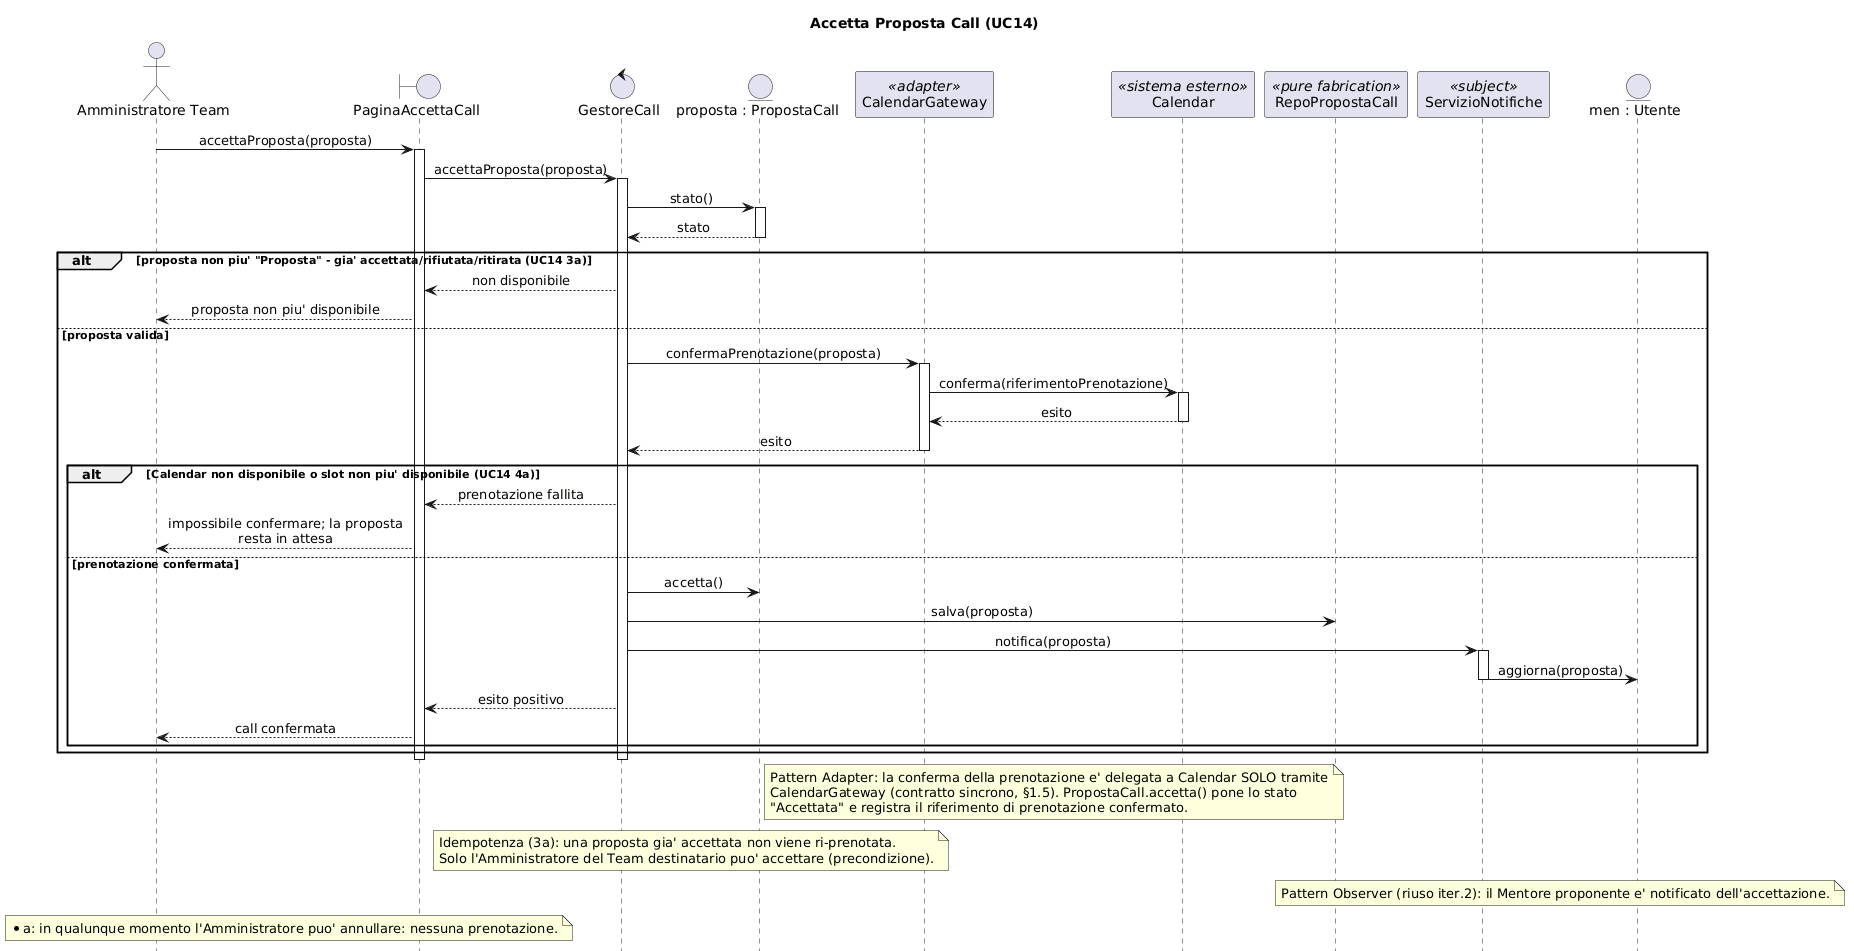

The diagram above was rendered by PlantUML. Its source (embedded in the PNG):
@startuml SEQ_AccettaPropostaCall
' Diagramma di sequenza — realizzazione di UC14 Accetta Proposta Call (3a iterazione HackHub). Bozza (CHANGE).
' Pattern Adapter: CalendarGateway conferma la prenotazione su Calendar (contratto sincrono §1.5);
'   l'esterno e' raggiunto solo via adapter (client -> target -> adaptee).
' Pattern Observer (riuso iter.2): ServizioNotifiche (Subject) notifica il Mentore (Observer).
' GRASP: Controller (GestoreCall), Information Expert (PropostaCall.stato), Pure Fabrication (Repo*, CalendarGateway).
hide footbox
skinparam shadowing false
skinparam sequenceMessageAlign center
skinparam maxMessageSize 260

title Accetta Proposta Call (UC14)

actor "Amministratore Team" as Adm
boundary "PaginaAccettaCall" as B
control "GestoreCall" as GC
entity "proposta : PropostaCall" as P
participant "CalendarGateway" as CG <<adapter>>
participant "Calendar" as CAL <<sistema esterno>>
participant "RepoPropostaCall" as RPC <<pure fabrication>>
participant "ServizioNotifiche" as SN <<subject>>
entity "men : Utente" as Men

Adm -> B : accettaProposta(proposta)
activate B
B -> GC : accettaProposta(proposta)
activate GC
GC -> P : stato()
activate P
P --> GC : stato
deactivate P

alt proposta non piu' "Proposta" - gia' accettata/rifiutata/ritirata (UC14 3a)
    GC --> B : non disponibile
    B --> Adm : proposta non piu' disponibile
else proposta valida
    GC -> CG : confermaPrenotazione(proposta)
    activate CG
    CG -> CAL : conferma(riferimentoPrenotazione)
    activate CAL
    CAL --> CG : esito
    deactivate CAL
    CG --> GC : esito
    deactivate CG
    alt Calendar non disponibile o slot non piu' disponibile (UC14 4a)
        GC --> B : prenotazione fallita
        B --> Adm : impossibile confermare; la proposta resta in attesa
    else prenotazione confermata
        GC -> P : accetta()
        GC -> RPC : salva(proposta)
        GC -> SN : notifica(proposta)
        activate SN
        SN -> Men : aggiorna(proposta)
        deactivate SN
        GC --> B : esito positivo
        B --> Adm : call confermata
    end
end
deactivate GC
deactivate B

note over CG, CAL
  Pattern Adapter: la conferma della prenotazione e' delegata a Calendar SOLO tramite
  CalendarGateway (contratto sincrono, §1.5). PropostaCall.accetta() pone lo stato
  "Accettata" e registra il riferimento di prenotazione confermato.
end note
note over GC, P
  Idempotenza (3a): una proposta gia' accettata non viene ri-prenotata.
  Solo l'Amministratore del Team destinatario puo' accettare (precondizione).
end note
note over SN, Men
  Pattern Observer (riuso iter.2): il Mentore proponente e' notificato dell'accettazione.
end note
note over Adm, B
  *a: in qualunque momento l'Amministratore puo' annullare: nessuna prenotazione.
end note
@enduml